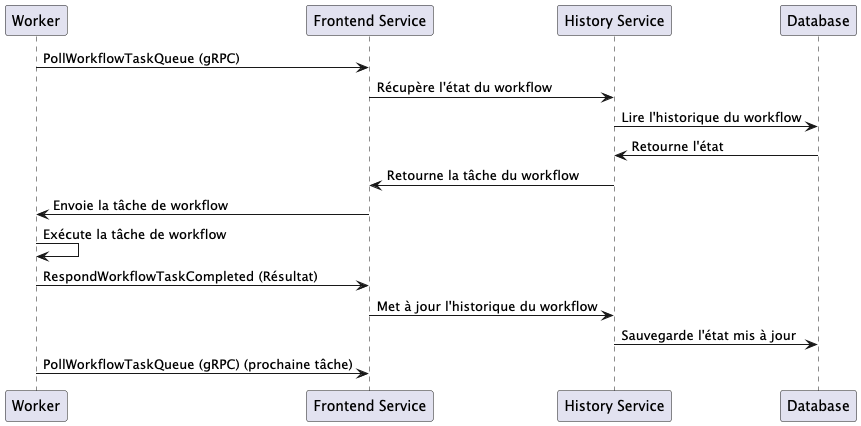

The diagram above was rendered by PlantUML. Its source (embedded in the PNG):
@startuml
participant Worker
participant "Frontend Service" as Frontend
participant "History Service" as History
participant Database as DB

Worker -> Frontend : PollWorkflowTaskQueue (gRPC)
Frontend -> History : Récupère l'état du workflow
History -> DB : Lire l'historique du workflow
DB -> History : Retourne l'état
History -> Frontend : Retourne la tâche du workflow

Frontend -> Worker : Envoie la tâche de workflow

Worker -> Worker : Exécute la tâche de workflow

Worker -> Frontend : RespondWorkflowTaskCompleted (Résultat)

Frontend -> History : Met à jour l'historique du workflow
History -> DB : Sauvegarde l'état mis à jour

Worker -> Frontend : PollWorkflowTaskQueue (gRPC) (prochaine tâche)
@enduml